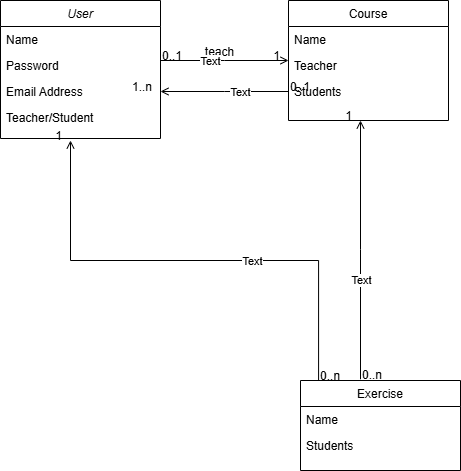

The diagram above was exported from draw.io. Its source (the exported page's mxGraphModel, read from the mxfile embedded in the PNG):
<mxGraphModel dx="1434" dy="858" grid="1" gridSize="10" guides="1" tooltips="1" connect="1" arrows="1" fold="1" page="1" pageScale="1" pageWidth="827" pageHeight="1169" math="0" shadow="0">
  <root>
    <mxCell id="WIyWlLk6GJQsqaUBKTNV-0" />
    <mxCell id="WIyWlLk6GJQsqaUBKTNV-1" parent="WIyWlLk6GJQsqaUBKTNV-0" />
    <mxCell id="zkfFHV4jXpPFQw0GAbJ--0" value="User" style="swimlane;fontStyle=2;align=center;verticalAlign=top;childLayout=stackLayout;horizontal=1;startSize=26;horizontalStack=0;resizeParent=1;resizeLast=0;collapsible=1;marginBottom=0;rounded=0;shadow=0;strokeWidth=1;" parent="WIyWlLk6GJQsqaUBKTNV-1" vertex="1">
      <mxGeometry x="220" y="120" width="160" height="138" as="geometry">
        <mxRectangle x="230" y="140" width="160" height="26" as="alternateBounds" />
      </mxGeometry>
    </mxCell>
    <mxCell id="zkfFHV4jXpPFQw0GAbJ--1" value="Name" style="text;align=left;verticalAlign=top;spacingLeft=4;spacingRight=4;overflow=hidden;rotatable=0;points=[[0,0.5],[1,0.5]];portConstraint=eastwest;" parent="zkfFHV4jXpPFQw0GAbJ--0" vertex="1">
      <mxGeometry y="26" width="160" height="26" as="geometry" />
    </mxCell>
    <mxCell id="zkfFHV4jXpPFQw0GAbJ--2" value="Password" style="text;align=left;verticalAlign=top;spacingLeft=4;spacingRight=4;overflow=hidden;rotatable=0;points=[[0,0.5],[1,0.5]];portConstraint=eastwest;rounded=0;shadow=0;html=0;" parent="zkfFHV4jXpPFQw0GAbJ--0" vertex="1">
      <mxGeometry y="52" width="160" height="26" as="geometry" />
    </mxCell>
    <mxCell id="zkfFHV4jXpPFQw0GAbJ--3" value="Email Address" style="text;align=left;verticalAlign=top;spacingLeft=4;spacingRight=4;overflow=hidden;rotatable=0;points=[[0,0.5],[1,0.5]];portConstraint=eastwest;rounded=0;shadow=0;html=0;" parent="zkfFHV4jXpPFQw0GAbJ--0" vertex="1">
      <mxGeometry y="78" width="160" height="26" as="geometry" />
    </mxCell>
    <mxCell id="zkfFHV4jXpPFQw0GAbJ--5" value="Teacher/Student" style="text;align=left;verticalAlign=top;spacingLeft=4;spacingRight=4;overflow=hidden;rotatable=0;points=[[0,0.5],[1,0.5]];portConstraint=eastwest;" parent="zkfFHV4jXpPFQw0GAbJ--0" vertex="1">
      <mxGeometry y="104" width="160" height="26" as="geometry" />
    </mxCell>
    <mxCell id="zkfFHV4jXpPFQw0GAbJ--6" value="Exercise" style="swimlane;fontStyle=0;align=center;verticalAlign=top;childLayout=stackLayout;horizontal=1;startSize=26;horizontalStack=0;resizeParent=1;resizeLast=0;collapsible=1;marginBottom=0;rounded=0;shadow=0;strokeWidth=1;" parent="WIyWlLk6GJQsqaUBKTNV-1" vertex="1">
      <mxGeometry x="520" y="500" width="160" height="90" as="geometry">
        <mxRectangle x="130" y="380" width="160" height="26" as="alternateBounds" />
      </mxGeometry>
    </mxCell>
    <mxCell id="zkfFHV4jXpPFQw0GAbJ--7" value="Name" style="text;align=left;verticalAlign=top;spacingLeft=4;spacingRight=4;overflow=hidden;rotatable=0;points=[[0,0.5],[1,0.5]];portConstraint=eastwest;" parent="zkfFHV4jXpPFQw0GAbJ--6" vertex="1">
      <mxGeometry y="26" width="160" height="26" as="geometry" />
    </mxCell>
    <mxCell id="zkfFHV4jXpPFQw0GAbJ--8" value="Students" style="text;align=left;verticalAlign=top;spacingLeft=4;spacingRight=4;overflow=hidden;rotatable=0;points=[[0,0.5],[1,0.5]];portConstraint=eastwest;rounded=0;shadow=0;html=0;" parent="zkfFHV4jXpPFQw0GAbJ--6" vertex="1">
      <mxGeometry y="52" width="160" height="26" as="geometry" />
    </mxCell>
    <mxCell id="zkfFHV4jXpPFQw0GAbJ--17" value="Course" style="swimlane;fontStyle=0;align=center;verticalAlign=top;childLayout=stackLayout;horizontal=1;startSize=26;horizontalStack=0;resizeParent=1;resizeLast=0;collapsible=1;marginBottom=0;rounded=0;shadow=0;strokeWidth=1;" parent="WIyWlLk6GJQsqaUBKTNV-1" vertex="1">
      <mxGeometry x="508" y="120" width="160" height="120" as="geometry">
        <mxRectangle x="550" y="140" width="160" height="26" as="alternateBounds" />
      </mxGeometry>
    </mxCell>
    <mxCell id="zkfFHV4jXpPFQw0GAbJ--18" value="Name" style="text;align=left;verticalAlign=top;spacingLeft=4;spacingRight=4;overflow=hidden;rotatable=0;points=[[0,0.5],[1,0.5]];portConstraint=eastwest;" parent="zkfFHV4jXpPFQw0GAbJ--17" vertex="1">
      <mxGeometry y="26" width="160" height="26" as="geometry" />
    </mxCell>
    <mxCell id="zkfFHV4jXpPFQw0GAbJ--19" value="Teacher" style="text;align=left;verticalAlign=top;spacingLeft=4;spacingRight=4;overflow=hidden;rotatable=0;points=[[0,0.5],[1,0.5]];portConstraint=eastwest;rounded=0;shadow=0;html=0;" parent="zkfFHV4jXpPFQw0GAbJ--17" vertex="1">
      <mxGeometry y="52" width="160" height="26" as="geometry" />
    </mxCell>
    <mxCell id="zkfFHV4jXpPFQw0GAbJ--20" value="Students" style="text;align=left;verticalAlign=top;spacingLeft=4;spacingRight=4;overflow=hidden;rotatable=0;points=[[0,0.5],[1,0.5]];portConstraint=eastwest;rounded=0;shadow=0;html=0;" parent="zkfFHV4jXpPFQw0GAbJ--17" vertex="1">
      <mxGeometry y="78" width="160" height="26" as="geometry" />
    </mxCell>
    <mxCell id="zkfFHV4jXpPFQw0GAbJ--26" value="" style="endArrow=open;shadow=0;strokeWidth=1;rounded=0;curved=0;endFill=1;edgeStyle=elbowEdgeStyle;elbow=vertical;" parent="WIyWlLk6GJQsqaUBKTNV-1" source="zkfFHV4jXpPFQw0GAbJ--0" target="zkfFHV4jXpPFQw0GAbJ--17" edge="1">
      <mxGeometry x="0.5" y="41" relative="1" as="geometry">
        <mxPoint x="380" y="192" as="sourcePoint" />
        <mxPoint x="540" y="192" as="targetPoint" />
        <mxPoint x="-40" y="32" as="offset" />
      </mxGeometry>
    </mxCell>
    <mxCell id="zkfFHV4jXpPFQw0GAbJ--27" value="0..1" style="resizable=0;align=left;verticalAlign=bottom;labelBackgroundColor=none;fontSize=12;" parent="zkfFHV4jXpPFQw0GAbJ--26" connectable="0" vertex="1">
      <mxGeometry x="-1" relative="1" as="geometry">
        <mxPoint y="4" as="offset" />
      </mxGeometry>
    </mxCell>
    <mxCell id="zkfFHV4jXpPFQw0GAbJ--28" value="1" style="resizable=0;align=right;verticalAlign=bottom;labelBackgroundColor=none;fontSize=12;" parent="zkfFHV4jXpPFQw0GAbJ--26" connectable="0" vertex="1">
      <mxGeometry x="1" relative="1" as="geometry">
        <mxPoint x="-7" y="4" as="offset" />
      </mxGeometry>
    </mxCell>
    <mxCell id="zkfFHV4jXpPFQw0GAbJ--29" value="teach" style="text;html=1;resizable=0;points=[];;align=center;verticalAlign=middle;labelBackgroundColor=none;rounded=0;shadow=0;strokeWidth=1;fontSize=12;" parent="zkfFHV4jXpPFQw0GAbJ--26" vertex="1" connectable="0">
      <mxGeometry x="0.5" y="49" relative="1" as="geometry">
        <mxPoint x="-38" y="40" as="offset" />
      </mxGeometry>
    </mxCell>
    <mxCell id="-AS0g2iVFQK7CkHgUiWh-0" value="Text" style="edgeLabel;html=1;align=center;verticalAlign=middle;resizable=0;points=[];" vertex="1" connectable="0" parent="zkfFHV4jXpPFQw0GAbJ--26">
      <mxGeometry x="-0.2344" relative="1" as="geometry">
        <mxPoint as="offset" />
      </mxGeometry>
    </mxCell>
    <mxCell id="-AS0g2iVFQK7CkHgUiWh-2" value="" style="endArrow=open;shadow=0;strokeWidth=1;rounded=0;curved=0;endFill=1;edgeStyle=elbowEdgeStyle;elbow=vertical;entryX=1;entryY=0.5;entryDx=0;entryDy=0;" edge="1" parent="WIyWlLk6GJQsqaUBKTNV-1" source="zkfFHV4jXpPFQw0GAbJ--20" target="zkfFHV4jXpPFQw0GAbJ--3">
      <mxGeometry x="0.5" y="41" relative="1" as="geometry">
        <mxPoint x="570" y="490" as="sourcePoint" />
        <mxPoint x="518" y="199" as="targetPoint" />
        <mxPoint x="-40" y="32" as="offset" />
        <Array as="points" />
      </mxGeometry>
    </mxCell>
    <mxCell id="-AS0g2iVFQK7CkHgUiWh-3" value="0..1" style="resizable=0;align=left;verticalAlign=bottom;labelBackgroundColor=none;fontSize=12;" connectable="0" vertex="1" parent="-AS0g2iVFQK7CkHgUiWh-2">
      <mxGeometry x="-1" relative="1" as="geometry">
        <mxPoint y="4" as="offset" />
      </mxGeometry>
    </mxCell>
    <mxCell id="-AS0g2iVFQK7CkHgUiWh-4" value="1..n" style="resizable=0;align=right;verticalAlign=bottom;labelBackgroundColor=none;fontSize=12;" connectable="0" vertex="1" parent="-AS0g2iVFQK7CkHgUiWh-2">
      <mxGeometry x="1" relative="1" as="geometry">
        <mxPoint x="-7" y="4" as="offset" />
      </mxGeometry>
    </mxCell>
    <mxCell id="-AS0g2iVFQK7CkHgUiWh-6" value="Text" style="edgeLabel;html=1;align=center;verticalAlign=middle;resizable=0;points=[];" vertex="1" connectable="0" parent="-AS0g2iVFQK7CkHgUiWh-2">
      <mxGeometry x="-0.2344" relative="1" as="geometry">
        <mxPoint as="offset" />
      </mxGeometry>
    </mxCell>
    <mxCell id="-AS0g2iVFQK7CkHgUiWh-8" value="" style="endArrow=open;shadow=0;strokeWidth=1;rounded=0;curved=0;endFill=1;edgeStyle=elbowEdgeStyle;elbow=vertical;exitX=0.375;exitY=-0.014;exitDx=0;exitDy=0;exitPerimeter=0;" edge="1" parent="WIyWlLk6GJQsqaUBKTNV-1" source="zkfFHV4jXpPFQw0GAbJ--6">
      <mxGeometry x="0.5" y="41" relative="1" as="geometry">
        <mxPoint x="580" y="490" as="sourcePoint" />
        <mxPoint x="580" y="240" as="targetPoint" />
        <mxPoint x="-40" y="32" as="offset" />
      </mxGeometry>
    </mxCell>
    <mxCell id="-AS0g2iVFQK7CkHgUiWh-9" value="0..n" style="resizable=0;align=left;verticalAlign=bottom;labelBackgroundColor=none;fontSize=12;" connectable="0" vertex="1" parent="-AS0g2iVFQK7CkHgUiWh-8">
      <mxGeometry x="-1" relative="1" as="geometry">
        <mxPoint y="4" as="offset" />
      </mxGeometry>
    </mxCell>
    <mxCell id="-AS0g2iVFQK7CkHgUiWh-10" value="1" style="resizable=0;align=right;verticalAlign=bottom;labelBackgroundColor=none;fontSize=12;" connectable="0" vertex="1" parent="-AS0g2iVFQK7CkHgUiWh-8">
      <mxGeometry x="1" relative="1" as="geometry">
        <mxPoint x="-7" y="4" as="offset" />
      </mxGeometry>
    </mxCell>
    <mxCell id="-AS0g2iVFQK7CkHgUiWh-12" value="Text" style="edgeLabel;html=1;align=center;verticalAlign=middle;resizable=0;points=[];" vertex="1" connectable="0" parent="-AS0g2iVFQK7CkHgUiWh-8">
      <mxGeometry x="-0.2344" relative="1" as="geometry">
        <mxPoint as="offset" />
      </mxGeometry>
    </mxCell>
    <mxCell id="-AS0g2iVFQK7CkHgUiWh-13" value="" style="endArrow=open;shadow=0;strokeWidth=1;rounded=0;curved=0;endFill=1;edgeStyle=elbowEdgeStyle;elbow=vertical;exitX=0.113;exitY=0;exitDx=0;exitDy=0;exitPerimeter=0;" edge="1" parent="WIyWlLk6GJQsqaUBKTNV-1" source="zkfFHV4jXpPFQw0GAbJ--6">
      <mxGeometry x="0.5" y="41" relative="1" as="geometry">
        <mxPoint x="530" y="490" as="sourcePoint" />
        <mxPoint x="290" y="260" as="targetPoint" />
        <mxPoint x="-40" y="32" as="offset" />
      </mxGeometry>
    </mxCell>
    <mxCell id="-AS0g2iVFQK7CkHgUiWh-14" value="0..n" style="resizable=0;align=left;verticalAlign=bottom;labelBackgroundColor=none;fontSize=12;" connectable="0" vertex="1" parent="-AS0g2iVFQK7CkHgUiWh-13">
      <mxGeometry x="-1" relative="1" as="geometry">
        <mxPoint y="4" as="offset" />
      </mxGeometry>
    </mxCell>
    <mxCell id="-AS0g2iVFQK7CkHgUiWh-15" value="1" style="resizable=0;align=right;verticalAlign=bottom;labelBackgroundColor=none;fontSize=12;" connectable="0" vertex="1" parent="-AS0g2iVFQK7CkHgUiWh-13">
      <mxGeometry x="1" relative="1" as="geometry">
        <mxPoint x="-7" y="4" as="offset" />
      </mxGeometry>
    </mxCell>
    <mxCell id="-AS0g2iVFQK7CkHgUiWh-17" value="Text" style="edgeLabel;html=1;align=center;verticalAlign=middle;resizable=0;points=[];" vertex="1" connectable="0" parent="-AS0g2iVFQK7CkHgUiWh-13">
      <mxGeometry x="-0.2344" relative="1" as="geometry">
        <mxPoint as="offset" />
      </mxGeometry>
    </mxCell>
  </root>
</mxGraphModel>